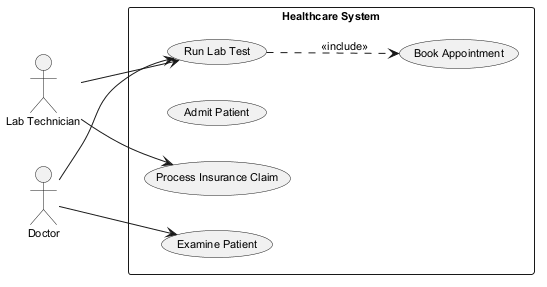

The diagram above was rendered by PlantUML. Its source (embedded in the PNG):
@startuml
skinparam monochrome true
skinparam defaultFontSize 11
left to right direction
actor "Lab Technician" as LabTechnician
actor "Doctor" as Doctor
rectangle "Healthcare System" {
  usecase "Run Lab Test" as UC_RunLabTest
  usecase "Admit Patient" as UC_AdmitPatient
  usecase "Examine Patient" as UC_ExaminePatient
  usecase "Process Insurance Claim" as UC_ProcessInsuranceClaim
  usecase "Book Appointment" as UC_BookAppointment
}
LabTechnician --> UC_ProcessInsuranceClaim
LabTechnician --> UC_RunLabTest
Doctor --> UC_ExaminePatient
Doctor --> UC_RunLabTest
UC_RunLabTest ..> UC_BookAppointment : <<include>>
@enduml